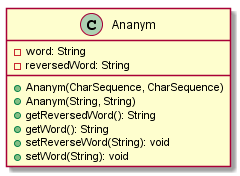

The diagram above was rendered by PlantUML. Its source (embedded in the PNG):
@startuml

    class Ananym {
        -word: String
        -reversedWord: String
        +Ananym(CharSequence, CharSequence)
        +Ananym(String, String)
        +getReversedWord(): String
        +getWord(): String
        +setReverseWord(String): void
        +setWord(String): void
    }

@enduml